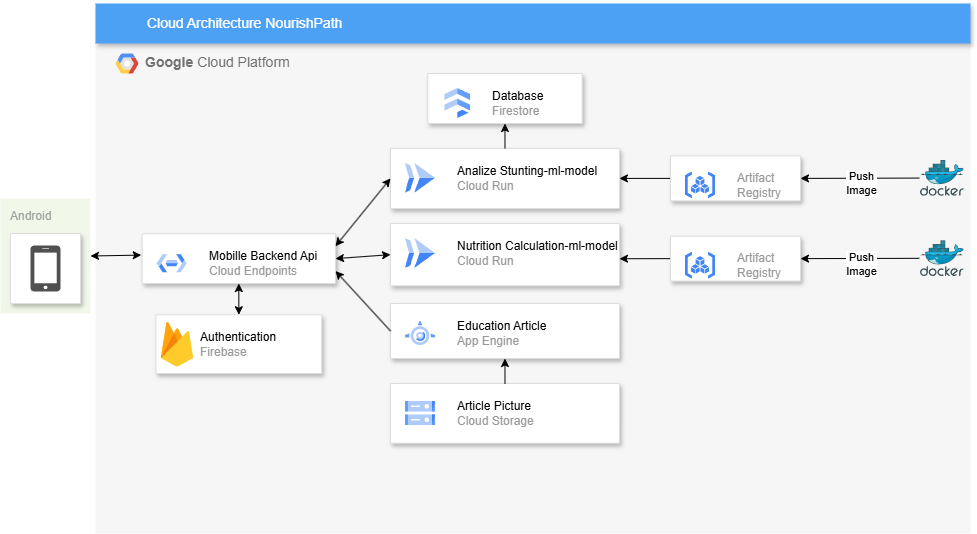

The diagram above was exported from draw.io. Its source (the exported page's mxGraphModel, read from the mxfile embedded in the PNG):
<mxGraphModel dx="1387" dy="751" grid="1" gridSize="10" guides="1" tooltips="1" connect="1" arrows="1" fold="1" page="1" pageScale="1" pageWidth="1169" pageHeight="827" background="none" math="0" shadow="0">
  <root>
    <mxCell id="0" />
    <mxCell id="1" parent="0" />
    <mxCell id="Lif8JBEafslfNm7ranTe-1" value="&lt;b&gt;Google &lt;/b&gt;Cloud Platform" style="fillColor=#F6F6F6;strokeColor=none;shadow=0;gradientColor=none;fontSize=14;align=left;spacing=10;fontColor=#717171;9E9E9E;verticalAlign=top;spacingTop=-4;fontStyle=0;spacingLeft=40;html=1;" parent="1" vertex="1">
      <mxGeometry x="265" y="90" width="875" height="490" as="geometry" />
    </mxCell>
    <mxCell id="Lif8JBEafslfNm7ranTe-2" value="" style="shape=mxgraph.gcp2.google_cloud_platform;fillColor=#F6F6F6;strokeColor=none;shadow=0;gradientColor=none;" parent="Lif8JBEafslfNm7ranTe-1" vertex="1">
      <mxGeometry width="23" height="20" relative="1" as="geometry">
        <mxPoint x="20" y="10" as="offset" />
      </mxGeometry>
    </mxCell>
    <mxCell id="NvY6hyvKqINB3ArgtFz8-10" value="" style="strokeColor=#dddddd;shadow=1;strokeWidth=1;rounded=1;absoluteArcSize=1;arcSize=2;" parent="Lif8JBEafslfNm7ranTe-1" vertex="1">
      <mxGeometry x="46.67" y="190.25" width="193.33" height="49.75" as="geometry" />
    </mxCell>
    <mxCell id="NvY6hyvKqINB3ArgtFz8-11" value="&lt;font color=&quot;#000000&quot;&gt;Mobille Backend Api&lt;/font&gt;&lt;br&gt;Cloud Endpoints" style="editableCssRules=.*;html=1;fontColor=#999999;shape=image;verticalLabelPosition=middle;verticalAlign=middle;labelPosition=right;align=left;spacingLeft=20;part=1;points=[];imageAspect=0;image=data:image/svg+xml,(base64 omitted: 916 chars);" parent="NvY6hyvKqINB3ArgtFz8-10" vertex="1">
      <mxGeometry width="30" height="18" relative="1" as="geometry">
        <mxPoint x="15" y="21" as="offset" />
      </mxGeometry>
    </mxCell>
    <mxCell id="NvY6hyvKqINB3ArgtFz8-16" value="" style="strokeColor=#dddddd;shadow=1;strokeWidth=1;rounded=1;absoluteArcSize=1;arcSize=2;" parent="Lif8JBEafslfNm7ranTe-1" vertex="1">
      <mxGeometry x="295" y="104.80999999999999" width="228.95" height="60.18" as="geometry" />
    </mxCell>
    <mxCell id="NvY6hyvKqINB3ArgtFz8-17" value="&lt;font color=&quot;#000000&quot;&gt;Analize Stunting-ml-model&lt;/font&gt;&lt;br&gt;Cloud Run" style="editableCssRules=.*;html=1;fontColor=#999999;shape=image;verticalLabelPosition=middle;verticalAlign=middle;labelPosition=right;align=left;spacingLeft=20;part=1;points=[];imageAspect=0;image=data:image/svg+xml,(base64 omitted: 656 chars);" parent="NvY6hyvKqINB3ArgtFz8-16" vertex="1">
      <mxGeometry width="30" height="30" relative="1" as="geometry">
        <mxPoint x="15" y="15" as="offset" />
      </mxGeometry>
    </mxCell>
    <mxCell id="NvY6hyvKqINB3ArgtFz8-18" value="" style="strokeColor=#dddddd;shadow=1;strokeWidth=1;rounded=1;absoluteArcSize=1;arcSize=2;" parent="Lif8JBEafslfNm7ranTe-1" vertex="1">
      <mxGeometry x="295.01" y="180" width="228.95" height="62.3" as="geometry" />
    </mxCell>
    <mxCell id="NvY6hyvKqINB3ArgtFz8-19" value="&lt;font color=&quot;#000000&quot;&gt;Nutrition Calculation-ml-model&lt;/font&gt;&lt;br&gt;Cloud Run" style="editableCssRules=.*;html=1;fontColor=#999999;shape=image;verticalLabelPosition=middle;verticalAlign=middle;labelPosition=right;align=left;spacingLeft=20;part=1;points=[];imageAspect=0;image=data:image/svg+xml,(base64 omitted: 656 chars);" parent="NvY6hyvKqINB3ArgtFz8-18" vertex="1">
      <mxGeometry width="30" height="30" relative="1" as="geometry">
        <mxPoint x="15" y="15" as="offset" />
      </mxGeometry>
    </mxCell>
    <mxCell id="NvY6hyvKqINB3ArgtFz8-28" value="" style="strokeColor=#dddddd;shadow=1;strokeWidth=1;rounded=1;absoluteArcSize=1;arcSize=2;" parent="Lif8JBEafslfNm7ranTe-1" vertex="1">
      <mxGeometry x="295" y="260" width="228.95" height="55" as="geometry" />
    </mxCell>
    <mxCell id="NvY6hyvKqINB3ArgtFz8-29" value="&lt;font color=&quot;#000000&quot;&gt;Education&amp;nbsp;Article&lt;/font&gt;&lt;br&gt;App Engine" style="editableCssRules=.*;html=1;fontColor=#999999;shape=image;verticalLabelPosition=middle;verticalAlign=middle;labelPosition=right;align=left;spacingLeft=20;part=1;points=[];imageAspect=0;image=data:image/svg+xml,(base64 omitted: 1596 chars);" parent="NvY6hyvKqINB3ArgtFz8-28" vertex="1">
      <mxGeometry width="30" height="24" relative="1" as="geometry">
        <mxPoint x="15" y="18" as="offset" />
      </mxGeometry>
    </mxCell>
    <mxCell id="NvY6hyvKqINB3ArgtFz8-30" value="" style="strokeColor=#dddddd;shadow=1;strokeWidth=1;rounded=1;absoluteArcSize=1;arcSize=2;" parent="Lif8JBEafslfNm7ranTe-1" vertex="1">
      <mxGeometry x="332.27" y="30" width="154.41" height="50" as="geometry" />
    </mxCell>
    <mxCell id="NvY6hyvKqINB3ArgtFz8-31" value="&lt;font color=&quot;#000000&quot;&gt;Database&lt;/font&gt;&lt;br&gt;Firestore" style="editableCssRules=.*;html=1;fontColor=#999999;shape=image;verticalLabelPosition=middle;verticalAlign=middle;labelPosition=right;align=left;spacingLeft=20;part=1;points=[];imageAspect=0;image=data:image/svg+xml,(base64 omitted: 848 chars);" parent="NvY6hyvKqINB3ArgtFz8-30" vertex="1">
      <mxGeometry width="26" height="30" relative="1" as="geometry">
        <mxPoint x="17" y="15" as="offset" />
      </mxGeometry>
    </mxCell>
    <mxCell id="NvY6hyvKqINB3ArgtFz8-32" value="" style="endArrow=classic;html=1;rounded=0;exitX=0.5;exitY=0;exitDx=0;exitDy=0;entryX=0.5;entryY=1;entryDx=0;entryDy=0;" parent="Lif8JBEafslfNm7ranTe-1" source="NvY6hyvKqINB3ArgtFz8-16" target="NvY6hyvKqINB3ArgtFz8-30" edge="1">
      <mxGeometry width="50" height="50" relative="1" as="geometry">
        <mxPoint x="193.01470588235296" y="327.0546318289787" as="sourcePoint" />
        <mxPoint x="257.35294117647055" y="268.85985748218536" as="targetPoint" />
      </mxGeometry>
    </mxCell>
    <mxCell id="NvY6hyvKqINB3ArgtFz8-39" value="" style="endArrow=classic;startArrow=classic;html=1;rounded=0;entryX=0;entryY=0.5;entryDx=0;entryDy=0;exitX=1;exitY=0.25;exitDx=0;exitDy=0;" parent="Lif8JBEafslfNm7ranTe-1" source="NvY6hyvKqINB3ArgtFz8-10" target="NvY6hyvKqINB3ArgtFz8-16" edge="1">
      <mxGeometry width="50" height="50" relative="1" as="geometry">
        <mxPoint x="308.82352941176475" y="257.22090261282665" as="sourcePoint" />
        <mxPoint x="373.16176470588226" y="199.0261282660333" as="targetPoint" />
      </mxGeometry>
    </mxCell>
    <mxCell id="NvY6hyvKqINB3ArgtFz8-40" value="" style="strokeColor=#dddddd;shadow=1;strokeWidth=1;rounded=1;absoluteArcSize=1;arcSize=2;" parent="Lif8JBEafslfNm7ranTe-1" vertex="1">
      <mxGeometry x="295.01" y="340" width="228.94" height="59.71" as="geometry" />
    </mxCell>
    <mxCell id="NvY6hyvKqINB3ArgtFz8-41" value="&lt;font color=&quot;#000000&quot;&gt;Article Picture&lt;/font&gt;&lt;br&gt;Cloud Storage" style="editableCssRules=.*;html=1;fontColor=#999999;shape=image;verticalLabelPosition=middle;verticalAlign=middle;labelPosition=right;align=left;spacingLeft=20;part=1;points=[];imageAspect=0;image=data:image/svg+xml,(base64 omitted: 1124 chars);" parent="NvY6hyvKqINB3ArgtFz8-40" vertex="1">
      <mxGeometry width="30" height="24" relative="1" as="geometry">
        <mxPoint x="15" y="18" as="offset" />
      </mxGeometry>
    </mxCell>
    <mxCell id="NvY6hyvKqINB3ArgtFz8-43" value="" style="endArrow=classic;startArrow=classic;html=1;rounded=0;entryX=0;entryY=0.5;entryDx=0;entryDy=0;exitX=1;exitY=0.5;exitDx=0;exitDy=0;" parent="Lif8JBEafslfNm7ranTe-1" source="NvY6hyvKqINB3ArgtFz8-10" target="NvY6hyvKqINB3ArgtFz8-18" edge="1">
      <mxGeometry width="50" height="50" relative="1" as="geometry">
        <mxPoint x="290.5" y="220.02169197396967" as="sourcePoint" />
        <mxPoint x="396.66666666666663" y="121.17136659436008" as="targetPoint" />
      </mxGeometry>
    </mxCell>
    <mxCell id="NvY6hyvKqINB3ArgtFz8-45" value="" style="endArrow=classic;html=1;rounded=0;exitX=0;exitY=0.5;exitDx=0;exitDy=0;entryX=1;entryY=0.75;entryDx=0;entryDy=0;" parent="Lif8JBEafslfNm7ranTe-1" source="NvY6hyvKqINB3ArgtFz8-28" target="NvY6hyvKqINB3ArgtFz8-10" edge="1">
      <mxGeometry width="50" height="50" relative="1" as="geometry">
        <mxPoint x="93.33333333333333" y="341.1930585683297" as="sourcePoint" />
        <mxPoint x="151.66666666666669" y="288.04772234273327" as="targetPoint" />
      </mxGeometry>
    </mxCell>
    <mxCell id="NvY6hyvKqINB3ArgtFz8-46" value="" style="endArrow=classic;html=1;rounded=0;exitX=0.5;exitY=0;exitDx=0;exitDy=0;entryX=0.5;entryY=1;entryDx=0;entryDy=0;" parent="Lif8JBEafslfNm7ranTe-1" source="NvY6hyvKqINB3ArgtFz8-40" target="NvY6hyvKqINB3ArgtFz8-28" edge="1">
      <mxGeometry width="50" height="50" relative="1" as="geometry">
        <mxPoint x="256.66666666666663" y="585.6616052060739" as="sourcePoint" />
        <mxPoint x="314.99999999999994" y="532.5162689804772" as="targetPoint" />
      </mxGeometry>
    </mxCell>
    <mxCell id="NvY6hyvKqINB3ArgtFz8-47" value="" style="strokeColor=#dddddd;shadow=1;strokeWidth=1;rounded=1;absoluteArcSize=1;arcSize=2;" parent="Lif8JBEafslfNm7ranTe-1" vertex="1">
      <mxGeometry x="60.38" y="271.25" width="165.9" height="58.75" as="geometry" />
    </mxCell>
    <mxCell id="NvY6hyvKqINB3ArgtFz8-48" value="&lt;font color=&quot;#000000&quot;&gt;Authentication&lt;/font&gt;&lt;div&gt;Firebase&lt;/div&gt;" style="sketch=0;dashed=0;connectable=0;html=1;fillColor=#5184F3;strokeColor=none;shape=mxgraph.gcp2.firebase;part=1;labelPosition=right;verticalLabelPosition=middle;align=left;verticalAlign=middle;spacingLeft=5;fontColor=#999999;fontSize=12;" parent="NvY6hyvKqINB3ArgtFz8-47" vertex="1">
      <mxGeometry width="32.4" height="45" relative="1" as="geometry">
        <mxPoint x="5" y="7" as="offset" />
      </mxGeometry>
    </mxCell>
    <mxCell id="NvY6hyvKqINB3ArgtFz8-49" value="" style="endArrow=classic;startArrow=classic;html=1;rounded=0;exitX=0.5;exitY=0;exitDx=0;exitDy=0;entryX=0.5;entryY=1;entryDx=0;entryDy=0;" parent="Lif8JBEafslfNm7ranTe-1" source="NvY6hyvKqINB3ArgtFz8-47" target="NvY6hyvKqINB3ArgtFz8-10" edge="1">
      <mxGeometry width="50" height="50" relative="1" as="geometry">
        <mxPoint x="350" y="201.9522776572668" as="sourcePoint" />
        <mxPoint x="408.3333333333333" y="148.8069414316703" as="targetPoint" />
      </mxGeometry>
    </mxCell>
    <mxCell id="LSUcT_rRRGoSYZ726kaI-1" value="" style="image;sketch=0;aspect=fixed;html=1;points=[];align=center;fontSize=12;image=img/lib/mscae/Docker.svg;" vertex="1" parent="Lif8JBEafslfNm7ranTe-1">
      <mxGeometry x="824.9957485029939" y="116.9575" width="43.75" height="35.875" as="geometry" />
    </mxCell>
    <mxCell id="LSUcT_rRRGoSYZ726kaI-40" value="" style="endArrow=classic;html=1;rounded=0;exitX=-0.028;exitY=0.491;exitDx=0;exitDy=0;exitPerimeter=0;entryX=1;entryY=0.5;entryDx=0;entryDy=0;" edge="1" parent="Lif8JBEafslfNm7ranTe-1" source="LSUcT_rRRGoSYZ726kaI-1" target="LSUcT_rRRGoSYZ726kaI-51">
      <mxGeometry width="50" height="50" relative="1" as="geometry">
        <mxPoint x="425" y="260" as="sourcePoint" />
        <mxPoint x="727.4299999999998" y="134.89999999999986" as="targetPoint" />
      </mxGeometry>
    </mxCell>
    <mxCell id="LSUcT_rRRGoSYZ726kaI-42" value="Push&lt;div&gt;Image&lt;/div&gt;" style="edgeLabel;html=1;align=center;verticalAlign=middle;resizable=0;points=[];" vertex="1" connectable="0" parent="LSUcT_rRRGoSYZ726kaI-40">
      <mxGeometry x="-0.0038" y="-1" relative="1" as="geometry">
        <mxPoint y="6" as="offset" />
      </mxGeometry>
    </mxCell>
    <mxCell id="LSUcT_rRRGoSYZ726kaI-41" value="" style="endArrow=classic;html=1;rounded=0;exitX=0;exitY=0.5;exitDx=0;exitDy=0;entryX=1;entryY=0.5;entryDx=0;entryDy=0;" edge="1" parent="Lif8JBEafslfNm7ranTe-1" source="LSUcT_rRRGoSYZ726kaI-51" target="NvY6hyvKqINB3ArgtFz8-16">
      <mxGeometry width="50" height="50" relative="1" as="geometry">
        <mxPoint x="565" y="134.89999999999986" as="sourcePoint" />
        <mxPoint x="737" y="145" as="targetPoint" />
      </mxGeometry>
    </mxCell>
    <mxCell id="LSUcT_rRRGoSYZ726kaI-43" value="" style="image;sketch=0;aspect=fixed;html=1;points=[];align=center;fontSize=12;image=img/lib/mscae/Docker.svg;" vertex="1" parent="Lif8JBEafslfNm7ranTe-1">
      <mxGeometry x="824.995748502994" y="197.1875" width="43.75" height="35.875" as="geometry" />
    </mxCell>
    <mxCell id="LSUcT_rRRGoSYZ726kaI-46" value="" style="endArrow=classic;html=1;rounded=0;exitX=-0.028;exitY=0.491;exitDx=0;exitDy=0;exitPerimeter=0;entryX=1;entryY=0.5;entryDx=0;entryDy=0;" edge="1" parent="Lif8JBEafslfNm7ranTe-1" source="LSUcT_rRRGoSYZ726kaI-43" target="LSUcT_rRRGoSYZ726kaI-53">
      <mxGeometry width="50" height="50" relative="1" as="geometry">
        <mxPoint x="425" y="340.23" as="sourcePoint" />
        <mxPoint x="727.4299999999998" y="215.12999999999988" as="targetPoint" />
      </mxGeometry>
    </mxCell>
    <mxCell id="LSUcT_rRRGoSYZ726kaI-47" value="Push&lt;div&gt;Image&lt;/div&gt;" style="edgeLabel;html=1;align=center;verticalAlign=middle;resizable=0;points=[];" vertex="1" connectable="0" parent="LSUcT_rRRGoSYZ726kaI-46">
      <mxGeometry x="-0.0038" y="-1" relative="1" as="geometry">
        <mxPoint y="6" as="offset" />
      </mxGeometry>
    </mxCell>
    <mxCell id="LSUcT_rRRGoSYZ726kaI-48" value="" style="endArrow=classic;html=1;rounded=0;exitX=0;exitY=0.5;exitDx=0;exitDy=0;entryX=1;entryY=0.5;entryDx=0;entryDy=0;" edge="1" parent="Lif8JBEafslfNm7ranTe-1" source="LSUcT_rRRGoSYZ726kaI-53">
      <mxGeometry width="50" height="50" relative="1" as="geometry">
        <mxPoint x="565" y="215.12999999999988" as="sourcePoint" />
        <mxPoint x="524" y="215.23000000000002" as="targetPoint" />
      </mxGeometry>
    </mxCell>
    <mxCell id="LSUcT_rRRGoSYZ726kaI-51" value="" style="strokeColor=#dddddd;shadow=1;strokeWidth=1;rounded=1;absoluteArcSize=1;arcSize=2;" vertex="1" parent="Lif8JBEafslfNm7ranTe-1">
      <mxGeometry x="575" y="112.39" width="130" height="45.01" as="geometry" />
    </mxCell>
    <mxCell id="LSUcT_rRRGoSYZ726kaI-52" value="Artifact&#10;Registry" style="editableCssRules=.*;html=1;fontColor=#999999;shape=image;verticalLabelPosition=middle;verticalAlign=middle;labelPosition=right;align=left;spacingLeft=20;part=1;points=[];imageAspect=0;image=data:image/svg+xml,(base64 omitted: 1120 chars);" vertex="1" parent="LSUcT_rRRGoSYZ726kaI-51">
      <mxGeometry width="30" height="27" relative="1" as="geometry">
        <mxPoint x="15" y="16" as="offset" />
      </mxGeometry>
    </mxCell>
    <mxCell id="LSUcT_rRRGoSYZ726kaI-53" value="" style="strokeColor=#dddddd;shadow=1;strokeWidth=1;rounded=1;absoluteArcSize=1;arcSize=2;" vertex="1" parent="Lif8JBEafslfNm7ranTe-1">
      <mxGeometry x="575" y="192.7" width="130" height="44.87" as="geometry" />
    </mxCell>
    <mxCell id="LSUcT_rRRGoSYZ726kaI-54" value="Artifact&#10;Registry" style="editableCssRules=.*;html=1;fontColor=#999999;shape=image;verticalLabelPosition=middle;verticalAlign=middle;labelPosition=right;align=left;spacingLeft=20;part=1;points=[];imageAspect=0;image=data:image/svg+xml,(base64 omitted: 1120 chars);" vertex="1" parent="LSUcT_rRRGoSYZ726kaI-53">
      <mxGeometry width="30" height="27" relative="1" as="geometry">
        <mxPoint x="15" y="16" as="offset" />
      </mxGeometry>
    </mxCell>
    <mxCell id="Lif8JBEafslfNm7ranTe-4" value="Cloud Architecture NourishPath&amp;nbsp;" style="fillColor=#4DA1F5;strokeColor=none;shadow=1;gradientColor=none;fontSize=14;align=left;spacingLeft=50;fontColor=#ffffff;html=1;" parent="1" vertex="1">
      <mxGeometry x="265" y="50" width="875" height="40" as="geometry" />
    </mxCell>
    <mxCell id="NvY6hyvKqINB3ArgtFz8-51" value="" style="group" parent="1" connectable="0" vertex="1">
      <mxGeometry x="170" y="230" width="90" height="130" as="geometry" />
    </mxCell>
    <mxCell id="Lif8JBEafslfNm7ranTe-3" value="Android" style="rounded=1;absoluteArcSize=1;arcSize=2;html=1;strokeColor=none;gradientColor=none;shadow=0;dashed=0;fontSize=12;fontColor=#9E9E9E;align=left;verticalAlign=top;spacing=10;spacingTop=-4;fillColor=#F1F8E9;" parent="NvY6hyvKqINB3ArgtFz8-51" vertex="1">
      <mxGeometry y="15" width="90" height="115" as="geometry" />
    </mxCell>
    <mxCell id="NvY6hyvKqINB3ArgtFz8-2" value="" style="strokeColor=#dddddd;fillColor=#ffffff;shadow=1;strokeWidth=1;rounded=1;absoluteArcSize=1;arcSize=2;labelPosition=center;verticalLabelPosition=middle;align=center;verticalAlign=bottom;spacingLeft=0;fontColor=#999999;fontSize=12;whiteSpace=wrap;spacingBottom=2;html=1;container=0;" parent="NvY6hyvKqINB3ArgtFz8-51" vertex="1">
      <mxGeometry x="10" y="50" width="70" height="70" as="geometry" />
    </mxCell>
    <mxCell id="NvY6hyvKqINB3ArgtFz8-1" value="" style="sketch=0;pointerEvents=1;shadow=0;dashed=0;html=1;strokeColor=none;fillColor=#505050;labelPosition=center;verticalLabelPosition=bottom;verticalAlign=top;outlineConnect=0;align=center;shape=mxgraph.office.devices.cell_phone_iphone_proportional;" parent="NvY6hyvKqINB3ArgtFz8-51" vertex="1">
      <mxGeometry x="30" y="62" width="30" height="46" as="geometry" />
    </mxCell>
    <mxCell id="LSUcT_rRRGoSYZ726kaI-50" value="" style="endArrow=classic;startArrow=classic;html=1;rounded=0;entryX=-0.005;entryY=0.429;entryDx=0;entryDy=0;exitX=1;exitY=0.5;exitDx=0;exitDy=0;entryPerimeter=0;" edge="1" parent="1" source="Lif8JBEafslfNm7ranTe-3" target="NvY6hyvKqINB3ArgtFz8-10">
      <mxGeometry width="50" height="50" relative="1" as="geometry">
        <mxPoint x="220" y="360" as="sourcePoint" />
        <mxPoint x="270" y="310" as="targetPoint" />
      </mxGeometry>
    </mxCell>
  </root>
</mxGraphModel>